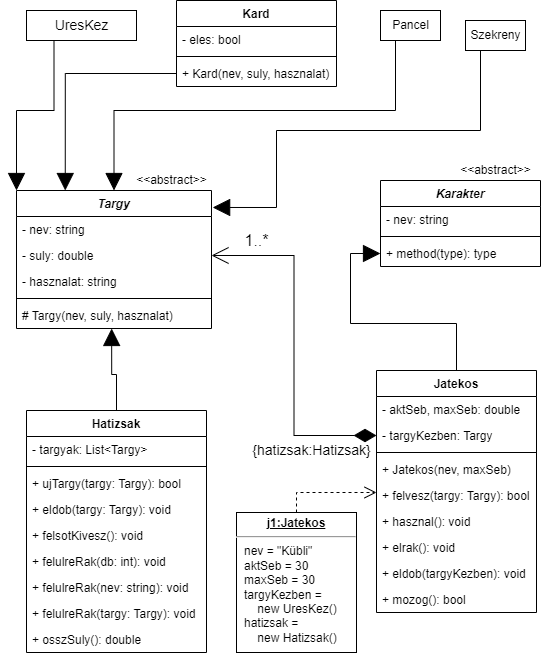

The diagram above was exported from draw.io. Its source (the exported page's mxGraphModel, read from the mxfile embedded in the PNG):
<mxGraphModel dx="1422" dy="1857" grid="1" gridSize="10" guides="1" tooltips="1" connect="1" arrows="1" fold="1" page="1" pageScale="1" pageWidth="827" pageHeight="1169" math="0" shadow="0">
  <root>
    <mxCell id="0" />
    <mxCell id="1" parent="0" />
    <mxCell id="2" style="edgeStyle=orthogonalEdgeStyle;rounded=0;orthogonalLoop=1;jettySize=auto;html=1;exitX=0.5;exitY=0;exitDx=0;exitDy=0;entryX=0;entryY=0.5;entryDx=0;entryDy=0;fontSize=16;startArrow=none;startFill=0;endArrow=block;endFill=1;startSize=20;endSize=15;" edge="1" source="3" target="16" parent="1">
      <mxGeometry relative="1" as="geometry" />
    </mxCell>
    <mxCell id="3" value="Jatekos" style="swimlane;fontStyle=1;align=center;verticalAlign=top;childLayout=stackLayout;horizontal=1;startSize=26;horizontalStack=0;resizeParent=1;resizeParentMax=0;resizeLast=0;collapsible=1;marginBottom=0;" vertex="1" parent="1">
      <mxGeometry x="510" y="400" width="160" height="242" as="geometry" />
    </mxCell>
    <mxCell id="4" value="- aktSeb, maxSeb: double" style="text;strokeColor=none;fillColor=none;align=left;verticalAlign=top;spacingLeft=4;spacingRight=4;overflow=hidden;rotatable=0;points=[[0,0.5],[1,0.5]];portConstraint=eastwest;" vertex="1" parent="3">
      <mxGeometry y="26" width="160" height="26" as="geometry" />
    </mxCell>
    <mxCell id="5" value="- targyKezben: Targy" style="text;strokeColor=none;fillColor=none;align=left;verticalAlign=top;spacingLeft=4;spacingRight=4;overflow=hidden;rotatable=0;points=[[0,0.5],[1,0.5]];portConstraint=eastwest;" vertex="1" parent="3">
      <mxGeometry y="52" width="160" height="26" as="geometry" />
    </mxCell>
    <mxCell id="6" value="" style="line;strokeWidth=1;fillColor=none;align=left;verticalAlign=middle;spacingTop=-1;spacingLeft=3;spacingRight=3;rotatable=0;labelPosition=right;points=[];portConstraint=eastwest;" vertex="1" parent="3">
      <mxGeometry y="78" width="160" height="8" as="geometry" />
    </mxCell>
    <mxCell id="7" value="+ Jatekos(nev, maxSeb)" style="text;strokeColor=none;fillColor=none;align=left;verticalAlign=top;spacingLeft=4;spacingRight=4;overflow=hidden;rotatable=0;points=[[0,0.5],[1,0.5]];portConstraint=eastwest;" vertex="1" parent="3">
      <mxGeometry y="86" width="160" height="26" as="geometry" />
    </mxCell>
    <mxCell id="8" value="+ felvesz(targy: Targy): bool" style="text;strokeColor=none;fillColor=none;align=left;verticalAlign=top;spacingLeft=4;spacingRight=4;overflow=hidden;rotatable=0;points=[[0,0.5],[1,0.5]];portConstraint=eastwest;" vertex="1" parent="3">
      <mxGeometry y="112" width="160" height="26" as="geometry" />
    </mxCell>
    <mxCell id="9" value="+ hasznal(): void" style="text;strokeColor=none;fillColor=none;align=left;verticalAlign=top;spacingLeft=4;spacingRight=4;overflow=hidden;rotatable=0;points=[[0,0.5],[1,0.5]];portConstraint=eastwest;" vertex="1" parent="3">
      <mxGeometry y="138" width="160" height="26" as="geometry" />
    </mxCell>
    <mxCell id="10" value="+ elrak(): void" style="text;strokeColor=none;fillColor=none;align=left;verticalAlign=top;spacingLeft=4;spacingRight=4;overflow=hidden;rotatable=0;points=[[0,0.5],[1,0.5]];portConstraint=eastwest;" vertex="1" parent="3">
      <mxGeometry y="164" width="160" height="26" as="geometry" />
    </mxCell>
    <mxCell id="11" value="+ eldob(targyKezben): void" style="text;strokeColor=none;fillColor=none;align=left;verticalAlign=top;spacingLeft=4;spacingRight=4;overflow=hidden;rotatable=0;points=[[0,0.5],[1,0.5]];portConstraint=eastwest;" vertex="1" parent="3">
      <mxGeometry y="190" width="160" height="26" as="geometry" />
    </mxCell>
    <mxCell id="12" value="+ mozog(): bool" style="text;strokeColor=none;fillColor=none;align=left;verticalAlign=top;spacingLeft=4;spacingRight=4;overflow=hidden;rotatable=0;points=[[0,0.5],[1,0.5]];portConstraint=eastwest;" vertex="1" parent="3">
      <mxGeometry y="216" width="160" height="26" as="geometry" />
    </mxCell>
    <mxCell id="13" value="Karakter" style="swimlane;fontStyle=3;align=center;verticalAlign=top;childLayout=stackLayout;horizontal=1;startSize=26;horizontalStack=0;resizeParent=1;resizeParentMax=0;resizeLast=0;collapsible=1;marginBottom=0;" vertex="1" parent="1">
      <mxGeometry x="514" y="210" width="160" height="86" as="geometry" />
    </mxCell>
    <mxCell id="14" value="- nev: string" style="text;strokeColor=none;fillColor=none;align=left;verticalAlign=top;spacingLeft=4;spacingRight=4;overflow=hidden;rotatable=0;points=[[0,0.5],[1,0.5]];portConstraint=eastwest;" vertex="1" parent="13">
      <mxGeometry y="26" width="160" height="26" as="geometry" />
    </mxCell>
    <mxCell id="15" value="" style="line;strokeWidth=1;fillColor=none;align=left;verticalAlign=middle;spacingTop=-1;spacingLeft=3;spacingRight=3;rotatable=0;labelPosition=right;points=[];portConstraint=eastwest;" vertex="1" parent="13">
      <mxGeometry y="52" width="160" height="8" as="geometry" />
    </mxCell>
    <mxCell id="16" value="+ method(type): type" style="text;strokeColor=none;fillColor=none;align=left;verticalAlign=top;spacingLeft=4;spacingRight=4;overflow=hidden;rotatable=0;points=[[0,0.5],[1,0.5]];portConstraint=eastwest;" vertex="1" parent="13">
      <mxGeometry y="60" width="160" height="26" as="geometry" />
    </mxCell>
    <mxCell id="17" value="&amp;lt;&amp;lt;abstract&amp;gt;&amp;gt;" style="text;html=1;align=center;verticalAlign=middle;resizable=0;points=[];autosize=1;strokeColor=none;fillColor=none;" vertex="1" parent="1">
      <mxGeometry x="584" y="190" width="90" height="20" as="geometry" />
    </mxCell>
    <mxCell id="18" value="Targy" style="swimlane;fontStyle=3;align=center;verticalAlign=top;childLayout=stackLayout;horizontal=1;startSize=26;horizontalStack=0;resizeParent=1;resizeParentMax=0;resizeLast=0;collapsible=1;marginBottom=0;" vertex="1" parent="1">
      <mxGeometry x="150" y="220" width="195" height="138" as="geometry" />
    </mxCell>
    <mxCell id="19" value="- nev: string" style="text;strokeColor=none;fillColor=none;align=left;verticalAlign=top;spacingLeft=4;spacingRight=4;overflow=hidden;rotatable=0;points=[[0,0.5],[1,0.5]];portConstraint=eastwest;" vertex="1" parent="18">
      <mxGeometry y="26" width="195" height="26" as="geometry" />
    </mxCell>
    <mxCell id="20" value="- suly: double" style="text;strokeColor=none;fillColor=none;align=left;verticalAlign=top;spacingLeft=4;spacingRight=4;overflow=hidden;rotatable=0;points=[[0,0.5],[1,0.5]];portConstraint=eastwest;" vertex="1" parent="18">
      <mxGeometry y="52" width="195" height="26" as="geometry" />
    </mxCell>
    <mxCell id="21" value="- hasznalat: string" style="text;strokeColor=none;fillColor=none;align=left;verticalAlign=top;spacingLeft=4;spacingRight=4;overflow=hidden;rotatable=0;points=[[0,0.5],[1,0.5]];portConstraint=eastwest;" vertex="1" parent="18">
      <mxGeometry y="78" width="195" height="26" as="geometry" />
    </mxCell>
    <mxCell id="22" value="" style="line;strokeWidth=1;fillColor=none;align=left;verticalAlign=middle;spacingTop=-1;spacingLeft=3;spacingRight=3;rotatable=0;labelPosition=right;points=[];portConstraint=eastwest;" vertex="1" parent="18">
      <mxGeometry y="104" width="195" height="8" as="geometry" />
    </mxCell>
    <mxCell id="23" value="# Targy(nev, suly, hasznalat)" style="text;strokeColor=none;fillColor=none;align=left;verticalAlign=top;spacingLeft=4;spacingRight=4;overflow=hidden;rotatable=0;points=[[0,0.5],[1,0.5]];portConstraint=eastwest;" vertex="1" parent="18">
      <mxGeometry y="112" width="195" height="26" as="geometry" />
    </mxCell>
    <mxCell id="24" value="&amp;lt;&amp;lt;abstract&amp;gt;&amp;gt;" style="text;html=1;align=center;verticalAlign=middle;resizable=0;points=[];autosize=1;strokeColor=none;fillColor=none;" vertex="1" parent="1">
      <mxGeometry x="260" y="200" width="90" height="20" as="geometry" />
    </mxCell>
    <mxCell id="25" style="edgeStyle=orthogonalEdgeStyle;rounded=0;orthogonalLoop=1;jettySize=auto;html=1;exitX=0.5;exitY=0;exitDx=0;exitDy=0;entryX=0.488;entryY=1;entryDx=0;entryDy=0;entryPerimeter=0;fontSize=16;startArrow=none;startFill=0;endArrow=block;endFill=1;startSize=20;endSize=15;" edge="1" source="26" target="23" parent="1">
      <mxGeometry relative="1" as="geometry" />
    </mxCell>
    <mxCell id="26" value="Hatizsak" style="swimlane;fontStyle=1;align=center;verticalAlign=top;childLayout=stackLayout;horizontal=1;startSize=26;horizontalStack=0;resizeParent=1;resizeParentMax=0;resizeLast=0;collapsible=1;marginBottom=0;" vertex="1" parent="1">
      <mxGeometry x="160" y="440" width="180" height="242" as="geometry" />
    </mxCell>
    <mxCell id="27" value="- targyak: List&lt;Targy&gt;" style="text;strokeColor=none;fillColor=none;align=left;verticalAlign=top;spacingLeft=4;spacingRight=4;overflow=hidden;rotatable=0;points=[[0,0.5],[1,0.5]];portConstraint=eastwest;" vertex="1" parent="26">
      <mxGeometry y="26" width="180" height="26" as="geometry" />
    </mxCell>
    <mxCell id="28" value="" style="line;strokeWidth=1;fillColor=none;align=left;verticalAlign=middle;spacingTop=-1;spacingLeft=3;spacingRight=3;rotatable=0;labelPosition=right;points=[];portConstraint=eastwest;" vertex="1" parent="26">
      <mxGeometry y="52" width="180" height="8" as="geometry" />
    </mxCell>
    <mxCell id="29" value="+ ujTargy(targy: Targy): bool" style="text;strokeColor=none;fillColor=none;align=left;verticalAlign=top;spacingLeft=4;spacingRight=4;overflow=hidden;rotatable=0;points=[[0,0.5],[1,0.5]];portConstraint=eastwest;" vertex="1" parent="26">
      <mxGeometry y="60" width="180" height="26" as="geometry" />
    </mxCell>
    <mxCell id="30" value="+ eldob(targy: Targy): void" style="text;strokeColor=none;fillColor=none;align=left;verticalAlign=top;spacingLeft=4;spacingRight=4;overflow=hidden;rotatable=0;points=[[0,0.5],[1,0.5]];portConstraint=eastwest;" vertex="1" parent="26">
      <mxGeometry y="86" width="180" height="26" as="geometry" />
    </mxCell>
    <mxCell id="31" value="+ felsotKivesz(): void" style="text;strokeColor=none;fillColor=none;align=left;verticalAlign=top;spacingLeft=4;spacingRight=4;overflow=hidden;rotatable=0;points=[[0,0.5],[1,0.5]];portConstraint=eastwest;" vertex="1" parent="26">
      <mxGeometry y="112" width="180" height="26" as="geometry" />
    </mxCell>
    <mxCell id="32" value="+ felulreRak(db: int): void" style="text;strokeColor=none;fillColor=none;align=left;verticalAlign=top;spacingLeft=4;spacingRight=4;overflow=hidden;rotatable=0;points=[[0,0.5],[1,0.5]];portConstraint=eastwest;" vertex="1" parent="26">
      <mxGeometry y="138" width="180" height="26" as="geometry" />
    </mxCell>
    <mxCell id="33" value="+ felulreRak(nev: string): void" style="text;strokeColor=none;fillColor=none;align=left;verticalAlign=top;spacingLeft=4;spacingRight=4;overflow=hidden;rotatable=0;points=[[0,0.5],[1,0.5]];portConstraint=eastwest;" vertex="1" parent="26">
      <mxGeometry y="164" width="180" height="26" as="geometry" />
    </mxCell>
    <mxCell id="34" value="+ felulreRak(targy: Targy): void" style="text;strokeColor=none;fillColor=none;align=left;verticalAlign=top;spacingLeft=4;spacingRight=4;overflow=hidden;rotatable=0;points=[[0,0.5],[1,0.5]];portConstraint=eastwest;" vertex="1" parent="26">
      <mxGeometry y="190" width="180" height="26" as="geometry" />
    </mxCell>
    <mxCell id="35" value="+ osszSuly(): double" style="text;strokeColor=none;fillColor=none;align=left;verticalAlign=top;spacingLeft=4;spacingRight=4;overflow=hidden;rotatable=0;points=[[0,0.5],[1,0.5]];portConstraint=eastwest;" vertex="1" parent="26">
      <mxGeometry y="216" width="180" height="26" as="geometry" />
    </mxCell>
    <mxCell id="36" value="Kard" style="swimlane;fontStyle=1;align=center;verticalAlign=top;childLayout=stackLayout;horizontal=1;startSize=26;horizontalStack=0;resizeParent=1;resizeParentMax=0;resizeLast=0;collapsible=1;marginBottom=0;" vertex="1" parent="1">
      <mxGeometry x="310" y="30" width="160" height="86" as="geometry" />
    </mxCell>
    <mxCell id="37" value="- eles: bool" style="text;strokeColor=none;fillColor=none;align=left;verticalAlign=top;spacingLeft=4;spacingRight=4;overflow=hidden;rotatable=0;points=[[0,0.5],[1,0.5]];portConstraint=eastwest;" vertex="1" parent="36">
      <mxGeometry y="26" width="160" height="26" as="geometry" />
    </mxCell>
    <mxCell id="38" value="" style="line;strokeWidth=1;fillColor=none;align=left;verticalAlign=middle;spacingTop=-1;spacingLeft=3;spacingRight=3;rotatable=0;labelPosition=right;points=[];portConstraint=eastwest;" vertex="1" parent="36">
      <mxGeometry y="52" width="160" height="8" as="geometry" />
    </mxCell>
    <mxCell id="39" value="+ Kard(nev, suly, hasznalat)" style="text;strokeColor=none;fillColor=none;align=left;verticalAlign=top;spacingLeft=4;spacingRight=4;overflow=hidden;rotatable=0;points=[[0,0.5],[1,0.5]];portConstraint=eastwest;" vertex="1" parent="36">
      <mxGeometry y="60" width="160" height="26" as="geometry" />
    </mxCell>
    <mxCell id="40" style="edgeStyle=orthogonalEdgeStyle;rounded=0;orthogonalLoop=1;jettySize=auto;html=1;exitX=0.25;exitY=1;exitDx=0;exitDy=0;fontSize=16;startArrow=none;startFill=0;endArrow=block;endFill=1;startSize=20;endSize=15;entryX=0.5;entryY=0;entryDx=0;entryDy=0;" edge="1" source="41" target="18" parent="1">
      <mxGeometry relative="1" as="geometry">
        <mxPoint x="251" y="210" as="targetPoint" />
      </mxGeometry>
    </mxCell>
    <mxCell id="41" value="Pancel" style="html=1;" vertex="1" parent="1">
      <mxGeometry x="514" y="40" width="60" height="30" as="geometry" />
    </mxCell>
    <mxCell id="42" style="edgeStyle=orthogonalEdgeStyle;rounded=0;orthogonalLoop=1;jettySize=auto;html=1;exitX=0.25;exitY=1;exitDx=0;exitDy=0;entryX=1.006;entryY=0.123;entryDx=0;entryDy=0;entryPerimeter=0;fontSize=16;startArrow=none;startFill=0;endArrow=block;endFill=1;startSize=20;endSize=15;" edge="1" source="43" target="18" parent="1">
      <mxGeometry relative="1" as="geometry">
        <Array as="points">
          <mxPoint x="614" y="160" />
          <mxPoint x="410" y="160" />
          <mxPoint x="410" y="237" />
        </Array>
      </mxGeometry>
    </mxCell>
    <mxCell id="43" value="Szekreny" style="html=1;" vertex="1" parent="1">
      <mxGeometry x="599" y="50" width="60" height="30" as="geometry" />
    </mxCell>
    <mxCell id="44" style="edgeStyle=orthogonalEdgeStyle;rounded=0;orthogonalLoop=1;jettySize=auto;html=1;endArrow=open;endFill=0;startSize=20;endSize=15;startArrow=diamondThin;startFill=1;" edge="1" source="5" target="20" parent="1">
      <mxGeometry relative="1" as="geometry" />
    </mxCell>
    <mxCell id="45" value="1..*" style="text;html=1;align=center;verticalAlign=middle;resizable=0;points=[];autosize=1;strokeColor=none;fillColor=none;fontSize=16;" vertex="1" parent="1">
      <mxGeometry x="370" y="260" width="40" height="20" as="geometry" />
    </mxCell>
    <mxCell id="46" style="edgeStyle=orthogonalEdgeStyle;rounded=0;orthogonalLoop=1;jettySize=auto;html=1;entryX=0.25;entryY=0;entryDx=0;entryDy=0;fontSize=16;startArrow=none;startFill=0;endArrow=block;endFill=1;startSize=20;endSize=15;exitX=0;exitY=0.5;exitDx=0;exitDy=0;" edge="1" source="39" target="18" parent="1">
      <mxGeometry relative="1" as="geometry">
        <mxPoint x="300" y="110" as="sourcePoint" />
        <Array as="points">
          <mxPoint x="199" y="103" />
        </Array>
      </mxGeometry>
    </mxCell>
    <mxCell id="47" value="{hatizsak:Hatizsak}" style="text;html=1;align=center;verticalAlign=middle;resizable=0;points=[];autosize=1;strokeColor=none;fillColor=none;fontSize=14;" vertex="1" parent="1">
      <mxGeometry x="380" y="470" width="130" height="20" as="geometry" />
    </mxCell>
    <mxCell id="48" style="edgeStyle=orthogonalEdgeStyle;rounded=0;orthogonalLoop=1;jettySize=auto;html=1;exitX=0.25;exitY=1;exitDx=0;exitDy=0;entryX=0;entryY=0;entryDx=0;entryDy=0;fontSize=14;startArrow=none;startFill=0;endArrow=block;endFill=1;startSize=20;endSize=15;" edge="1" source="49" target="18" parent="1">
      <mxGeometry relative="1" as="geometry">
        <Array as="points">
          <mxPoint x="188" y="140" />
          <mxPoint x="150" y="140" />
        </Array>
      </mxGeometry>
    </mxCell>
    <mxCell id="49" value="UresKez" style="html=1;fontSize=14;" vertex="1" parent="1">
      <mxGeometry x="160" y="40" width="110" height="30" as="geometry" />
    </mxCell>
    <mxCell id="50" style="edgeStyle=orthogonalEdgeStyle;rounded=0;orthogonalLoop=1;jettySize=auto;html=1;exitX=0.5;exitY=0;exitDx=0;exitDy=0;endArrow=open;endFill=0;endSize=10;dashed=1;" edge="1" source="51" target="8" parent="1">
      <mxGeometry relative="1" as="geometry">
        <Array as="points">
          <mxPoint x="430" y="522" />
        </Array>
      </mxGeometry>
    </mxCell>
    <mxCell id="51" value="&lt;p style=&quot;margin: 0px ; margin-top: 4px ; text-align: center ; text-decoration: underline&quot;&gt;&lt;b&gt;j1:Jatekos&lt;/b&gt;&lt;/p&gt;&lt;hr&gt;&lt;p style=&quot;margin: 0px ; margin-left: 8px&quot;&gt;nev = &quot;Kübli&quot;&lt;/p&gt;&lt;p style=&quot;margin: 0px ; margin-left: 8px&quot;&gt;aktSeb = 30&lt;/p&gt;&lt;p style=&quot;margin: 0px ; margin-left: 8px&quot;&gt;maxSeb = 30&lt;/p&gt;&lt;p style=&quot;margin: 0px ; margin-left: 8px&quot;&gt;targyKezben =&amp;nbsp;&lt;/p&gt;&lt;p style=&quot;margin: 0px ; margin-left: 8px&quot;&gt;&amp;nbsp; &amp;nbsp; new UresKez()&lt;/p&gt;&lt;p style=&quot;margin: 0px ; margin-left: 8px&quot;&gt;hatizsak =&amp;nbsp;&lt;/p&gt;&lt;p style=&quot;margin: 0px ; margin-left: 8px&quot;&gt;&amp;nbsp; &amp;nbsp; new Hatizsak()&lt;/p&gt;" style="verticalAlign=top;align=left;overflow=fill;fontSize=12;fontFamily=Helvetica;html=1;" vertex="1" parent="1">
      <mxGeometry x="370" y="542" width="120" height="140" as="geometry" />
    </mxCell>
  </root>
</mxGraphModel>